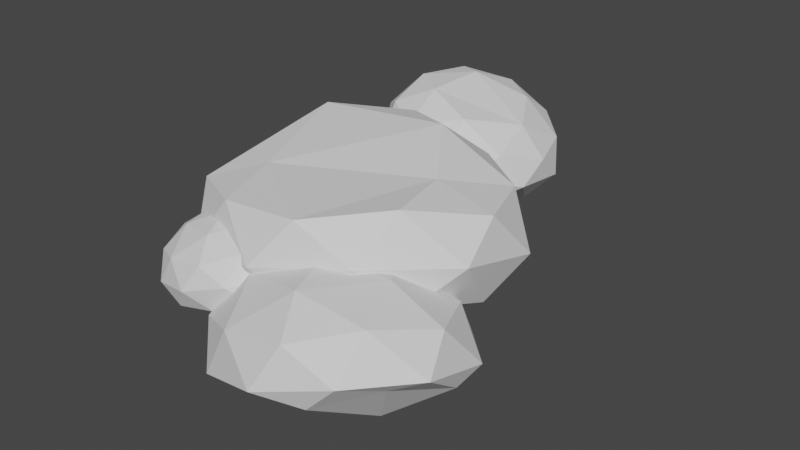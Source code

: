 # Source: cloud_single.blend  (saved by Blender 3.0.42; exported with 4.5.12 LTS)
import bpy
from mathutils import Matrix  # noqa: F401  (used for matrix-valued properties, if any)

bpy.ops.wm.read_factory_settings(use_empty=True)
scene = bpy.context.scene
scene.name = 'Scene'

# ---- world
world_world = bpy.data.worlds.new('World'); scene.world = world_world
world_world.use_nodes = True; world_world.node_tree.nodes.clear()
_N = world_world.node_tree.nodes; _L = world_world.node_tree.links
n0 = _N.new('ShaderNodeOutputWorld'); n0.name = 'World Output'; n0.location = (300, 300)
n1 = _N.new('ShaderNodeBackground'); n1.name = 'Background'; n1.location = (10, 300)
n1.inputs[0].default_value = (0.05088, 0.05088, 0.05088, 1.0)
_L.new(n1.outputs[0], n0.inputs[0])
n0.is_active_output = True
world_world.color = (0.05088, 0.05088, 0.05088)
world_world.use_sun_shadow = False
world_world.sun_shadow_jitter_overblur = 0.0

# ---- meshes
me_icosphere_001 = bpy.data.meshes.new('Icosphere.001')
me_icosphere_001.from_pydata([(-0.06348, 0.5897, -0.08662), (0.1582, 0.4689, -0.04775), (-0.1266, 0.359, -0.04775), (-0.3026, 0.6467, -0.04775), (-0.1207, 0.7989, -0.01488), (0.0864, 0.719, -0.01488), (0.03084, 0.359, 0.1119), (-0.254, 0.4689, 0.1119), (-0.254, 0.8245, 0.1119), (0.03084, 0.9344, 0.1119), (0.2069, 0.6467, 0.1119), (-0.09415, 0.4776, -0.1197), (0.07326, 0.5422, -0.1197), (0.02699, 0.3731, -0.06176), (0.1944, 0.6467, -0.06176), (0.0338, 0.6593, -0.07159), (-0.1976, 0.6467, -0.1197), (-0.2439, 0.4776, -0.06176), (-0.1077, 0.7139, -0.07159), (-0.2439, 0.8158, -0.06176), (-0.005303, 0.8023, -0.02259), (0.223, 0.5422, 0.03206), (0.223, 0.7512, 0.03206), (-0.04788, 0.3085, 0.03206), (0.1195, 0.3731, 0.03206), (-0.3187, 0.5422, 0.03206), (-0.2153, 0.3731, 0.03206), (-0.2153, 0.9203, 0.03206), (-0.3187, 0.7512, 0.03206), (0.1195, 0.9203, 0.03206), (-0.04788, 0.9849, 0.03206), (0.1481, 0.4776, 0.1259), (-0.1227, 0.3731, 0.1259), (-0.2901, 0.6467, 0.1259), (-0.1227, 0.9203, 0.1259), (0.1481, 0.8158, 0.1259), (-0.00161, 0.4776, 0.1839), (0.1019, 0.6467, 0.1839), (-0.169, 0.5422, 0.1839), (-0.169, 0.7512, 0.1839), (-0.00161, 0.8158, 0.1839), (-0.01481, -0.06428, -0.233), (0.3618, -0.2629, -0.1246), (-0.1382, -0.4253, -0.1246), (-0.4472, 0.0, -0.1246), (-0.133, 0.2822, -0.09658), (0.2955, 0.1472, -0.09437), (0.1382, -0.4253, 0.1455), (-0.3618, -0.2629, 0.1455), (-0.3618, 0.2629, 0.1455), (0.1382, 0.4253, 0.1455), (0.4472, 0.0, 0.1455), (-0.08123, -0.25, -0.2464), (0.2127, -0.1545, -0.2464), (0.1314, -0.4045, -0.1483), (0.4253, 0.0, -0.1483), (0.1748, 0.05174, -0.2018), (-0.2629, 0.0, -0.2464), (-0.3441, -0.25, -0.1483), (-0.09304, 0.1389, -0.2017), (-0.3441, 0.25, -0.1483), (0.1006, 0.2784, -0.1129), (0.4755, -0.1545, 0.01044), (0.4755, 0.1545, 0.01044), (-4.762e-09, -0.5, 0.01044), (0.2939, -0.4045, 0.01044), (-0.4755, -0.1545, 0.01044), (-0.2939, -0.4045, 0.01044), (-0.2939, 0.4045, 0.01044), (-0.4755, 0.1545, 0.01044), (0.2939, 0.4045, 0.01044), (-4.762e-09, 0.5, 0.01044), (0.3441, -0.25, 0.1692), (-0.1314, -0.4045, 0.1692), (-0.4253, 0.0, 0.1692), (-0.1314, 0.4045, 0.1692), (0.3441, 0.25, 0.1692), (0.2629, 0.0, 0.2003), (-0.2127, -0.1545, 0.1698), (0.08123, 0.25, 0.2673), (0.1686, -0.4371, -0.3802), (0.4575, -0.5484, -0.2731), (0.07395, -0.6722, -0.2733), (-0.164, -0.3477, -0.2727), (0.06847, -0.02624, -0.2726), (0.4082, -0.2365, -0.2581), (0.2815, -0.701, -0.1214), (-0.1224, -0.5698, -0.1214), (-0.1224, -0.1451, -0.1214), (0.2815, -0.01387, -0.1214), (0.5311, -0.3574, -0.1214), (0.1698, -0.3574, 0.02914), (0.1221, -0.5423, -0.4015), (0.3497, -0.4634, -0.4007), (0.2883, -0.688, -0.3118), (0.5195, -0.321, -0.3078), (0.3089, -0.3058, -0.3527), (-0.01554, -0.3763, -0.3999), (-0.08512, -0.5377, -0.2935), (0.06236, -0.1146, -0.3411), (-0.09814, -0.1375, -0.3136), (0.2315, -0.1272, -0.2788), (0.554, -0.4822, -0.2432), (0.554, -0.2326, -0.2432), (0.1698, -0.7613, -0.2432), (0.4072, -0.6842, -0.2432), (-0.2143, -0.4822, -0.2432), (-0.06755, -0.6842, -0.2432), (-0.06755, -0.03069, -0.2432), (-0.2143, -0.2326, -0.2432), (0.4072, -0.03069, -0.2432), (0.1698, 0.04645, -0.2432), (0.4478, -0.5594, -0.1), (0.06368, -0.6842, -0.1), (-0.1737, -0.3574, -0.1), (0.06368, -0.03069, -0.1), (0.4478, -0.1555, -0.1), (0.2355, -0.5594, -0.01154), (0.3822, -0.3574, -0.01154), (-0.001931, -0.4822, -0.01154), (-0.001931, -0.2326, -0.01154), (0.2355, -0.1555, -0.01154), (-0.2001, -0.4367, -0.1367), (-0.0193, -0.4856, -0.1089), (-0.2467, -0.5595, -0.1089), (-0.3872, -0.3661, -0.1089), (-0.2413, -0.3214, -0.08496), (-0.08841, -0.3671, -0.08273), (-0.121, -0.5595, 0.02825), (-0.3484, -0.4856, 0.02825), (-0.3484, -0.2466, 0.02825), (-0.121, -0.1727, 0.02825), (0.01954, -0.3661, 0.02825), (-0.1838, -0.3661, 0.113), (-0.2208, -0.4798, -0.1708), (-0.08713, -0.4364, -0.1708), (-0.1241, -0.5501, -0.121), (0.009587, -0.3661, -0.121), (-0.3034, -0.3661, -0.1708), (-0.3403, -0.4798, -0.121), (-0.234, -0.3696, -0.1288), (-0.3403, -0.2524, -0.121), (-0.1566, -0.3149, -0.08965), (0.03242, -0.4364, -0.04033), (0.03242, -0.2958, -0.04033), (-0.1838, -0.5935, -0.04033), (-0.05018, -0.5501, -0.04033), (-0.4001, -0.4364, -0.04033), (-0.3175, -0.5501, -0.04033), (-0.3175, -0.1821, -0.04033), (-0.4001, -0.2958, -0.04033), (-0.05018, -0.1821, -0.04033), (-0.1838, -0.1387, -0.04033), (-0.02735, -0.4798, 0.04029), (-0.2436, -0.5501, 0.04029), (-0.3773, -0.3661, 0.04029), (-0.2436, -0.1821, 0.04029), (-0.02735, -0.2524, 0.04029), (-0.1469, -0.4798, 0.09012), (-0.06429, -0.3661, 0.09012), (-0.2806, -0.4364, 0.09012), (-0.2806, -0.2958, 0.09012), (-0.1469, -0.2524, 0.09012)], [], [(0, 12, 11), (1, 12, 14), (0, 11, 16), (0, 16, 18), (0, 18, 15), (1, 14, 21), (2, 13, 23), (3, 17, 25), (4, 19, 27), (5, 20, 29), (1, 21, 24), (2, 23, 26), (3, 25, 28), (4, 27, 30), (5, 29, 22), (6, 31, 36), (7, 32, 38), (8, 33, 39), (9, 34, 40), (10, 35, 37), (37, 35, 40), (35, 9, 40), (40, 34, 39), (34, 8, 39), (36, 37, 40, 39, 38), (39, 33, 38), (33, 7, 38), (38, 32, 36), (32, 6, 36), (36, 31, 37), (31, 10, 37), (22, 35, 10), (22, 29, 35), (29, 9, 35), (30, 34, 9), (30, 27, 34), (27, 8, 34), (28, 33, 8), (28, 25, 33), (25, 7, 33), (26, 32, 7), (26, 23, 32), (23, 6, 32), (24, 31, 6), (24, 21, 31), (21, 10, 31), (29, 30, 9), (29, 20, 30), (20, 4, 30), (27, 28, 8), (27, 19, 28), (19, 3, 28), (25, 26, 7), (25, 17, 26), (17, 2, 26), (23, 24, 6), (23, 13, 24), (13, 1, 24), (21, 22, 10), (21, 14, 22), (14, 5, 22), (15, 20, 5), (15, 18, 20), (18, 4, 20), (18, 19, 4), (18, 16, 19), (16, 3, 19), (16, 17, 3), (16, 11, 17), (11, 2, 17), (14, 15, 5), (14, 12, 15), (12, 0, 15), (11, 13, 2), (11, 12, 13), (12, 1, 13), (41, 53, 52), (42, 53, 55), (41, 52, 57), (41, 57, 59), (41, 59, 56), (42, 55, 62), (43, 54, 64), (44, 58, 66), (45, 60, 68), (46, 61, 70), (42, 62, 65), (43, 64, 67), (44, 66, 69), (45, 68, 71), (46, 70, 63), (48, 73, 78), (50, 75, 79), (51, 76, 77), (76, 50, 79), (49, 74, 48, 78, 73, 47, 72, 77, 76, 79, 75), (72, 51, 77), (63, 76, 51), (63, 70, 76), (70, 50, 76), (71, 75, 50), (71, 68, 75), (68, 49, 75), (69, 74, 49), (69, 66, 74), (66, 48, 74), (67, 73, 48), (67, 64, 73), (64, 47, 73), (65, 72, 47), (65, 62, 72), (62, 51, 72), (70, 71, 50), (70, 61, 71), (61, 45, 71), (68, 69, 49), (68, 60, 69), (60, 44, 69), (66, 67, 48), (66, 58, 67), (58, 43, 67), (64, 65, 47), (64, 54, 65), (54, 42, 65), (62, 63, 51), (62, 55, 63), (55, 46, 63), (56, 61, 46), (56, 59, 61), (59, 45, 61), (59, 60, 45), (59, 57, 60), (57, 44, 60), (57, 58, 44), (57, 52, 58), (52, 43, 58), (55, 56, 46), (55, 53, 56), (53, 41, 56), (52, 54, 43), (52, 53, 54), (53, 42, 54), (80, 93, 92), (81, 93, 95), (80, 92, 97), (80, 97, 99), (80, 99, 96), (81, 95, 102), (82, 94, 104), (83, 98, 106), (84, 100, 108), (85, 101, 110), (81, 102, 105), (82, 104, 107), (83, 106, 109), (84, 108, 111), (85, 110, 103), (86, 112, 117), (87, 113, 119), (88, 114, 120), (89, 115, 121), (90, 116, 118), (118, 121, 91), (118, 116, 121), (116, 89, 121), (121, 120, 91), (121, 115, 120), (115, 88, 120), (120, 119, 91), (120, 114, 119), (114, 87, 119), (119, 117, 91), (119, 113, 117), (113, 86, 117), (117, 118, 91), (117, 112, 118), (112, 90, 118), (103, 116, 90), (103, 110, 116), (110, 89, 116), (111, 115, 89), (111, 108, 115), (108, 88, 115), (109, 114, 88), (109, 106, 114), (106, 87, 114), (107, 113, 87), (107, 104, 113), (104, 86, 113), (105, 112, 86), (105, 102, 112), (102, 90, 112), (110, 111, 89), (110, 101, 111), (101, 84, 111), (108, 109, 88), (108, 100, 109), (100, 83, 109), (106, 107, 87), (106, 98, 107), (98, 82, 107), (104, 105, 86), (104, 94, 105), (94, 81, 105), (102, 103, 90), (102, 95, 103), (95, 85, 103), (96, 101, 85), (96, 99, 101), (99, 84, 101), (99, 100, 84), (99, 97, 100), (97, 83, 100), (97, 98, 83), (97, 92, 98), (92, 82, 98), (95, 96, 85), (95, 93, 96), (93, 80, 96), (92, 94, 82), (92, 93, 94), (93, 81, 94), (122, 135, 134), (123, 135, 137), (122, 134, 138), (122, 138, 140), (122, 140, 43), (123, 137, 143), (124, 136, 145), (125, 139, 147), (126, 141, 149), (127, 142, 151), (123, 143, 146), (124, 145, 148), (125, 147, 150), (126, 149, 152), (127, 151, 144), (128, 153, 158), (129, 154, 160), (130, 155, 161), (131, 156, 162), (132, 157, 159), (159, 162, 133), (159, 157, 162), (157, 131, 162), (162, 161, 133), (162, 156, 161), (156, 130, 161), (161, 160, 133), (161, 155, 160), (155, 129, 160), (160, 158, 133), (160, 154, 158), (154, 128, 158), (158, 159, 133), (158, 153, 159), (153, 132, 159), (144, 157, 132), (144, 151, 157), (151, 131, 157), (152, 156, 131), (152, 149, 156), (149, 130, 156), (150, 155, 130), (150, 147, 155), (147, 129, 155), (148, 154, 129), (148, 145, 154), (145, 128, 154), (146, 153, 128), (146, 143, 153), (143, 132, 153), (151, 152, 131), (151, 142, 152), (142, 126, 152), (149, 150, 130), (149, 141, 150), (141, 125, 150), (147, 148, 129), (147, 139, 148), (139, 124, 148), (145, 146, 128), (145, 136, 146), (136, 123, 146), (143, 144, 132), (143, 137, 144), (137, 127, 144), (43, 142, 127), (43, 140, 142), (140, 126, 142), (140, 141, 126), (140, 138, 141), (138, 125, 141), (138, 139, 125), (138, 134, 139), (134, 124, 139), (137, 43, 127), (137, 135, 43), (135, 122, 43), (134, 136, 124), (134, 135, 136), (135, 123, 136)])
_uv = me_icosphere_001.uv_layers.new(name='UVMap')
_uv.uv.foreach_set('vector', [0.1818, 0.0, 0.2273, 0.07873, 0.1364, 0.07873, 0.2727, 0.1575, 0.3182, 0.07873, 0.3636, 0.1575, 0.9091, 0.0, 0.9545, 0.07873, 0.8636, 0.07873, 0.7273, 0.0, 0.7727, 0.07873, 0.6818, 0.07873, 0.5455, 0.0, 0.5909, 0.07873, 0.5, 0.07873, 0.2727, 0.1575, 0.3636, 0.1575, 0.3182, 0.2362, 0.09091, 0.1575, 0.1818, 0.1575, 0.1364, 0.2362, 0.8182, 0.1575, 0.9091, 0.1575, 0.8636, 0.2362, 0.6364, 0.1575, 0.7273, 0.1575, 0.6818, 0.2362, 0.4545, 0.1575, 0.5455, 0.1575, 0.5, 0.2362, 0.2727, 0.1575, 0.3182, 0.2362, 0.2273, 0.2362, 0.09091, 0.1575, 0.1364, 0.2362, 0.04546, 0.2362, 0.8182, 0.1575, 0.8636, 0.2362, 0.7727, 0.2362, 0.6364, 0.1575, 0.6818, 0.2362, 0.5909, 0.2362, 0.4545, 0.1575, 0.5, 0.2362, 0.4091, 0.2362, 0.1818, 0.3149, 0.2727, 0.3149, 0.2273, 0.3937, 0.0, 0.3149, 0.09091, 0.3149, 0.04546, 0.3937, 0.7273, 0.3149, 0.8182, 0.3149, 0.7727, 0.3937, 0.5455, 0.3149, 0.6364, 0.3149, 0.5909, 0.3937, 0.3636, 0.3149, 0.4545, 0.3149, 0.4091, 0.3937, 0.4091, 0.3937, 0.4545, 0.3149, 0.5, 0.3937, 0.4545, 0.3149, 0.5455, 0.3149, 0.5, 0.3937, 0.5909, 0.3937, 0.6364, 0.3149, 0.6818, 0.3937, 0.6364, 0.3149, 0.7273, 0.3149, 0.6818, 0.3937, 0.2273, 0.3937, 0.4091, 0.3937, 0.5909, 0.3937, 0.7727, 0.3937, 0.04546, 0.3937, 0.7727, 0.3937, 0.8182, 0.3149, 0.8636, 0.3937, 0.8182, 0.3149, 0.9091, 0.3149, 0.8636, 0.3937, 0.04546, 0.3937, 0.09091, 0.3149, 0.1364, 0.3937, 0.09091, 0.3149, 0.1818, 0.3149, 0.1364, 0.3937, 0.2273, 0.3937, 0.2727, 0.3149, 0.3182, 0.3937, 0.2727, 0.3149, 0.3636, 0.3149, 0.3182, 0.3937, 0.4091, 0.2362, 0.4545, 0.3149, 0.3636, 0.3149, 0.4091, 0.2362, 0.5, 0.2362, 0.4545, 0.3149, 0.5, 0.2362, 0.5455, 0.3149, 0.4545, 0.3149, 0.5909, 0.2362, 0.6364, 0.3149, 0.5455, 0.3149, 0.5909, 0.2362, 0.6818, 0.2362, 0.6364, 0.3149, 0.6818, 0.2362, 0.7273, 0.3149, 0.6364, 0.3149, 0.7727, 0.2362, 0.8182, 0.3149, 0.7273, 0.3149, 0.7727, 0.2362, 0.8636, 0.2362, 0.8182, 0.3149, 0.8636, 0.2362, 0.9091, 0.3149, 0.8182, 0.3149, 0.04546, 0.2362, 0.09091, 0.3149, 0.0, 0.3149, 0.04546, 0.2362, 0.1364, 0.2362, 0.09091, 0.3149, 0.1364, 0.2362, 0.1818, 0.3149, 0.09091, 0.3149, 0.2273, 0.2362, 0.2727, 0.3149, 0.1818, 0.3149, 0.2273, 0.2362, 0.3182, 0.2362, 0.2727, 0.3149, 0.3182, 0.2362, 0.3636, 0.3149, 0.2727, 0.3149, 0.5, 0.2362, 0.5909, 0.2362, 0.5455, 0.3149, 0.5, 0.2362, 0.5455, 0.1575, 0.5909, 0.2362, 0.5455, 0.1575, 0.6364, 0.1575, 0.5909, 0.2362, 0.6818, 0.2362, 0.7727, 0.2362, 0.7273, 0.3149, 0.6818, 0.2362, 0.7273, 0.1575, 0.7727, 0.2362, 0.7273, 0.1575, 0.8182, 0.1575, 0.7727, 0.2362, 0.8636, 0.2362, 0.9545, 0.2362, 0.9091, 0.3149, 0.8636, 0.2362, 0.9091, 0.1575, 0.9545, 0.2362, 0.9091, 0.1575, 1.0, 0.1575, 0.9545, 0.2362, 0.1364, 0.2362, 0.2273, 0.2362, 0.1818, 0.3149, 0.1364, 0.2362, 0.1818, 0.1575, 0.2273, 0.2362, 0.1818, 0.1575, 0.2727, 0.1575, 0.2273, 0.2362, 0.3182, 0.2362, 0.4091, 0.2362, 0.3636, 0.3149, 0.3182, 0.2362, 0.3636, 0.1575, 0.4091, 0.2362, 0.3636, 0.1575, 0.4545, 0.1575, 0.4091, 0.2362, 0.5, 0.07873, 0.5455, 0.1575, 0.4545, 0.1575, 0.5, 0.07873, 0.5909, 0.07873, 0.5455, 0.1575, 0.5909, 0.07873, 0.6364, 0.1575, 0.5455, 0.1575, 0.6818, 0.07873, 0.7273, 0.1575, 0.6364, 0.1575, 0.6818, 0.07873, 0.7727, 0.07873, 0.7273, 0.1575, 0.7727, 0.07873, 0.8182, 0.1575, 0.7273, 0.1575, 0.8636, 0.07873, 0.9091, 0.1575, 0.8182, 0.1575, 0.8636, 0.07873, 0.9545, 0.07873, 0.9091, 0.1575, 0.9545, 0.07873, 1.0, 0.1575, 0.9091, 0.1575, 0.3636, 0.1575, 0.4091, 0.07873, 0.4545, 0.1575, 0.3636, 0.1575, 0.3182, 0.07873, 0.4091, 0.07873, 0.3182, 0.07873, 0.3636, 0.0, 0.4091, 0.07873, 0.1364, 0.07873, 0.1818, 0.1575, 0.09091, 0.1575, 0.1364, 0.07873, 0.2273, 0.07873, 0.1818, 0.1575, 0.2273, 0.07873, 0.2727, 0.1575, 0.1818, 0.1575, 0.1818, 0.0, 0.2273, 0.07873, 0.1364, 0.07873, 0.2727, 0.1575, 0.3182, 0.07873, 0.3636, 0.1575, 0.9091, 0.0, 0.9545, 0.07873, 0.8636, 0.07873, 0.7273, 0.0, 0.7727, 0.07873, 0.6818, 0.07873, 0.5455, 0.0, 0.5909, 0.07873, 0.5, 0.07873, 0.2727, 0.1575, 0.3636, 0.1575, 0.3182, 0.2362, 0.09091, 0.1575, 0.1818, 0.1575, 0.1364, 0.2362, 0.8182, 0.1575, 0.9091, 0.1575, 0.8636, 0.2362, 0.6364, 0.1575, 0.7273, 0.1575, 0.6818, 0.2362, 0.4545, 0.1575, 0.5455, 0.1575, 0.5, 0.2362, 0.2727, 0.1575, 0.3182, 0.2362, 0.2273, 0.2362, 0.09091, 0.1575, 0.1364, 0.2362, 0.04546, 0.2362, 0.8182, 0.1575, 0.8636, 0.2362, 0.7727, 0.2362, 0.6364, 0.1575, 0.6818, 0.2362, 0.5909, 0.2362, 0.4545, 0.1575, 0.5, 0.2362, 0.4091, 0.2362, 0.0, 0.3149, 0.09091, 0.3149, 0.04546, 0.3937, 0.5455, 0.3149, 0.6364, 0.3149, 0.5909, 0.3937, 0.3636, 0.3149, 0.4545, 0.3149, 0.4091, 0.3937, 0.4545, 0.3149, 0.5455, 0.3149, 0.5, 0.3937, 0.7273, 0.3149, 0.8182, 0.3149, 0.9091, 0.3149, 0.04546, 0.3937, 0.09091, 0.3149, 0.1818, 0.3149, 0.2727, 0.3149, 0.4091, 0.3937, 0.4545, 0.3149, 0.5909, 0.3937, 0.6364, 0.3149, 0.2727, 0.3149, 0.3636, 0.3149, 0.3182, 0.3937, 0.4091, 0.2362, 0.4545, 0.3149, 0.3636, 0.3149, 0.4091, 0.2362, 0.5, 0.2362, 0.4545, 0.3149, 0.5, 0.2362, 0.5455, 0.3149, 0.4545, 0.3149, 0.5909, 0.2362, 0.6364, 0.3149, 0.5455, 0.3149, 0.5909, 0.2362, 0.6818, 0.2362, 0.6364, 0.3149, 0.6818, 0.2362, 0.7273, 0.3149, 0.6364, 0.3149, 0.7727, 0.2362, 0.8182, 0.3149, 0.7273, 0.3149, 0.7727, 0.2362, 0.8636, 0.2362, 0.8182, 0.3149, 0.8636, 0.2362, 0.9091, 0.3149, 0.8182, 0.3149, 0.04546, 0.2362, 0.09091, 0.3149, 0.0, 0.3149, 0.04546, 0.2362, 0.1364, 0.2362, 0.09091, 0.3149, 0.1364, 0.2362, 0.1818, 0.3149, 0.09091, 0.3149, 0.2273, 0.2362, 0.2727, 0.3149, 0.1818, 0.3149, 0.2273, 0.2362, 0.3182, 0.2362, 0.2727, 0.3149, 0.3182, 0.2362, 0.3636, 0.3149, 0.2727, 0.3149, 0.5, 0.2362, 0.5909, 0.2362, 0.5455, 0.3149, 0.5, 0.2362, 0.5455, 0.1575, 0.5909, 0.2362, 0.5455, 0.1575, 0.6364, 0.1575, 0.5909, 0.2362, 0.6818, 0.2362, 0.7727, 0.2362, 0.7273, 0.3149, 0.6818, 0.2362, 0.7273, 0.1575, 0.7727, 0.2362, 0.7273, 0.1575, 0.8182, 0.1575, 0.7727, 0.2362, 0.8636, 0.2362, 0.9545, 0.2362, 0.9091, 0.3149, 0.8636, 0.2362, 0.9091, 0.1575, 0.9545, 0.2362, 0.9091, 0.1575, 1.0, 0.1575, 0.9545, 0.2362, 0.1364, 0.2362, 0.2273, 0.2362, 0.1818, 0.3149, 0.1364, 0.2362, 0.1818, 0.1575, 0.2273, 0.2362, 0.1818, 0.1575, 0.2727, 0.1575, 0.2273, 0.2362, 0.3182, 0.2362, 0.4091, 0.2362, 0.3636, 0.3149, 0.3182, 0.2362, 0.3636, 0.1575, 0.4091, 0.2362, 0.3636, 0.1575, 0.4545, 0.1575, 0.4091, 0.2362, 0.5, 0.07873, 0.5455, 0.1575, 0.4545, 0.1575, 0.5, 0.07873, 0.5909, 0.07873, 0.5455, 0.1575, 0.5909, 0.07873, 0.6364, 0.1575, 0.5455, 0.1575, 0.6818, 0.07873, 0.7273, 0.1575, 0.6364, 0.1575, 0.6818, 0.07873, 0.7727, 0.07873, 0.7273, 0.1575, 0.7727, 0.07873, 0.8182, 0.1575, 0.7273, 0.1575, 0.8636, 0.07873, 0.9091, 0.1575, 0.8182, 0.1575, 0.8636, 0.07873, 0.9545, 0.07873, 0.9091, 0.1575, 0.9545, 0.07873, 1.0, 0.1575, 0.9091, 0.1575, 0.3636, 0.1575, 0.4091, 0.07873, 0.4545, 0.1575, 0.3636, 0.1575, 0.3182, 0.07873, 0.4091, 0.07873, 0.3182, 0.07873, 0.3636, 0.0, 0.4091, 0.07873, 0.1364, 0.07873, 0.1818, 0.1575, 0.09091, 0.1575, 0.1364, 0.07873, 0.2273, 0.07873, 0.1818, 0.1575, 0.2273, 0.07873, 0.2727, 0.1575, 0.1818, 0.1575, 0.1818, 0.0, 0.2273, 0.07873, 0.1364, 0.07873, 0.2727, 0.1575, 0.3182, 0.07873, 0.3636, 0.1575, 0.9091, 0.0, 0.9545, 0.07873, 0.8636, 0.07873, 0.7273, 0.0, 0.7727, 0.07873, 0.6818, 0.07873, 0.5455, 0.0, 0.5909, 0.07873, 0.5, 0.07873, 0.2727, 0.1575, 0.3636, 0.1575, 0.3182, 0.2362, 0.09091, 0.1575, 0.1818, 0.1575, 0.1364, 0.2362, 0.8182, 0.1575, 0.9091, 0.1575, 0.8636, 0.2362, 0.6364, 0.1575, 0.7273, 0.1575, 0.6818, 0.2362, 0.4545, 0.1575, 0.5455, 0.1575, 0.5, 0.2362, 0.2727, 0.1575, 0.3182, 0.2362, 0.2273, 0.2362, 0.09091, 0.1575, 0.1364, 0.2362, 0.04546, 0.2362, 0.8182, 0.1575, 0.8636, 0.2362, 0.7727, 0.2362, 0.6364, 0.1575, 0.6818, 0.2362, 0.5909, 0.2362, 0.4545, 0.1575, 0.5, 0.2362, 0.4091, 0.2362, 0.1818, 0.3149, 0.2727, 0.3149, 0.2273, 0.3937, 0.0, 0.3149, 0.09091, 0.3149, 0.04546, 0.3937, 0.7273, 0.3149, 0.8182, 0.3149, 0.7727, 0.3937, 0.5455, 0.3149, 0.6364, 0.3149, 0.5909, 0.3937, 0.3636, 0.3149, 0.4545, 0.3149, 0.4091, 0.3937, 0.4091, 0.3937, 0.5, 0.3937, 0.4545, 0.4724, 0.4091, 0.3937, 0.4545, 0.3149, 0.5, 0.3937, 0.4545, 0.3149, 0.5455, 0.3149, 0.5, 0.3937, 0.5909, 0.3937, 0.6818, 0.3937, 0.6364, 0.4724, 0.5909, 0.3937, 0.6364, 0.3149, 0.6818, 0.3937, 0.6364, 0.3149, 0.7273, 0.3149, 0.6818, 0.3937, 0.7727, 0.3937, 0.8636, 0.3937, 0.8182, 0.4724, 0.7727, 0.3937, 0.8182, 0.3149, 0.8636, 0.3937, 0.8182, 0.3149, 0.9091, 0.3149, 0.8636, 0.3937, 0.04546, 0.3937, 0.1364, 0.3937, 0.09091, 0.4724, 0.04546, 0.3937, 0.09091, 0.3149, 0.1364, 0.3937, 0.09091, 0.3149, 0.1818, 0.3149, 0.1364, 0.3937, 0.2273, 0.3937, 0.3182, 0.3937, 0.2727, 0.4724, 0.2273, 0.3937, 0.2727, 0.3149, 0.3182, 0.3937, 0.2727, 0.3149, 0.3636, 0.3149, 0.3182, 0.3937, 0.4091, 0.2362, 0.4545, 0.3149, 0.3636, 0.3149, 0.4091, 0.2362, 0.5, 0.2362, 0.4545, 0.3149, 0.5, 0.2362, 0.5455, 0.3149, 0.4545, 0.3149, 0.5909, 0.2362, 0.6364, 0.3149, 0.5455, 0.3149, 0.5909, 0.2362, 0.6818, 0.2362, 0.6364, 0.3149, 0.6818, 0.2362, 0.7273, 0.3149, 0.6364, 0.3149, 0.7727, 0.2362, 0.8182, 0.3149, 0.7273, 0.3149, 0.7727, 0.2362, 0.8636, 0.2362, 0.8182, 0.3149, 0.8636, 0.2362, 0.9091, 0.3149, 0.8182, 0.3149, 0.04546, 0.2362, 0.09091, 0.3149, 0.0, 0.3149, 0.04546, 0.2362, 0.1364, 0.2362, 0.09091, 0.3149, 0.1364, 0.2362, 0.1818, 0.3149, 0.09091, 0.3149, 0.2273, 0.2362, 0.2727, 0.3149, 0.1818, 0.3149, 0.2273, 0.2362, 0.3182, 0.2362, 0.2727, 0.3149, 0.3182, 0.2362, 0.3636, 0.3149, 0.2727, 0.3149, 0.5, 0.2362, 0.5909, 0.2362, 0.5455, 0.3149, 0.5, 0.2362, 0.5455, 0.1575, 0.5909, 0.2362, 0.5455, 0.1575, 0.6364, 0.1575, 0.5909, 0.2362, 0.6818, 0.2362, 0.7727, 0.2362, 0.7273, 0.3149, 0.6818, 0.2362, 0.7273, 0.1575, 0.7727, 0.2362, 0.7273, 0.1575, 0.8182, 0.1575, 0.7727, 0.2362, 0.8636, 0.2362, 0.9545, 0.2362, 0.9091, 0.3149, 0.8636, 0.2362, 0.9091, 0.1575, 0.9545, 0.2362, 0.9091, 0.1575, 1.0, 0.1575, 0.9545, 0.2362, 0.1364, 0.2362, 0.2273, 0.2362, 0.1818, 0.3149, 0.1364, 0.2362, 0.1818, 0.1575, 0.2273, 0.2362, 0.1818, 0.1575, 0.2727, 0.1575, 0.2273, 0.2362, 0.3182, 0.2362, 0.4091, 0.2362, 0.3636, 0.3149, 0.3182, 0.2362, 0.3636, 0.1575, 0.4091, 0.2362, 0.3636, 0.1575, 0.4545, 0.1575, 0.4091, 0.2362, 0.5, 0.07873, 0.5455, 0.1575, 0.4545, 0.1575, 0.5, 0.07873, 0.5909, 0.07873, 0.5455, 0.1575, 0.5909, 0.07873, 0.6364, 0.1575, 0.5455, 0.1575, 0.6818, 0.07873, 0.7273, 0.1575, 0.6364, 0.1575, 0.6818, 0.07873, 0.7727, 0.07873, 0.7273, 0.1575, 0.7727, 0.07873, 0.8182, 0.1575, 0.7273, 0.1575, 0.8636, 0.07873, 0.9091, 0.1575, 0.8182, 0.1575, 0.8636, 0.07873, 0.9545, 0.07873, 0.9091, 0.1575, 0.9545, 0.07873, 1.0, 0.1575, 0.9091, 0.1575, 0.3636, 0.1575, 0.4091, 0.07873, 0.4545, 0.1575, 0.3636, 0.1575, 0.3182, 0.07873, 0.4091, 0.07873, 0.3182, 0.07873, 0.3636, 0.0, 0.4091, 0.07873, 0.1364, 0.07873, 0.1818, 0.1575, 0.09091, 0.1575, 0.1364, 0.07873, 0.2273, 0.07873, 0.1818, 0.1575, 0.2273, 0.07873, 0.2727, 0.1575, 0.1818, 0.1575, 0.1818, 0.0, 0.2273, 0.07873, 0.1364, 0.07873, 0.2727, 0.1575, 0.3182, 0.07873, 0.3636, 0.1575, 0.9091, 0.0, 0.9545, 0.07873, 0.8636, 0.07873, 0.7273, 0.0, 0.7727, 0.07873, 0.6818, 0.07873, 0.5455, 0.0, 0.5909, 0.07873, 0.5, 0.07873, 0.2727, 0.1575, 0.3636, 0.1575, 0.3182, 0.2362, 0.09091, 0.1575, 0.1818, 0.1575, 0.1364, 0.2362, 0.8182, 0.1575, 0.9091, 0.1575, 0.8636, 0.2362, 0.6364, 0.1575, 0.7273, 0.1575, 0.6818, 0.2362, 0.4545, 0.1575, 0.5455, 0.1575, 0.5, 0.2362, 0.2727, 0.1575, 0.3182, 0.2362, 0.2273, 0.2362, 0.09091, 0.1575, 0.1364, 0.2362, 0.04546, 0.2362, 0.8182, 0.1575, 0.8636, 0.2362, 0.7727, 0.2362, 0.6364, 0.1575, 0.6818, 0.2362, 0.5909, 0.2362, 0.4545, 0.1575, 0.5, 0.2362, 0.4091, 0.2362, 0.1818, 0.3149, 0.2727, 0.3149, 0.2273, 0.3937, 0.0, 0.3149, 0.09091, 0.3149, 0.04546, 0.3937, 0.7273, 0.3149, 0.8182, 0.3149, 0.7727, 0.3937, 0.5455, 0.3149, 0.6364, 0.3149, 0.5909, 0.3937, 0.3636, 0.3149, 0.4545, 0.3149, 0.4091, 0.3937, 0.4091, 0.3937, 0.5, 0.3937, 0.4545, 0.4724, 0.4091, 0.3937, 0.4545, 0.3149, 0.5, 0.3937, 0.4545, 0.3149, 0.5455, 0.3149, 0.5, 0.3937, 0.5909, 0.3937, 0.6818, 0.3937, 0.6364, 0.4724, 0.5909, 0.3937, 0.6364, 0.3149, 0.6818, 0.3937, 0.6364, 0.3149, 0.7273, 0.3149, 0.6818, 0.3937, 0.7727, 0.3937, 0.8636, 0.3937, 0.8182, 0.4724, 0.7727, 0.3937, 0.8182, 0.3149, 0.8636, 0.3937, 0.8182, 0.3149, 0.9091, 0.3149, 0.8636, 0.3937, 0.04546, 0.3937, 0.1364, 0.3937, 0.09091, 0.4724, 0.04546, 0.3937, 0.09091, 0.3149, 0.1364, 0.3937, 0.09091, 0.3149, 0.1818, 0.3149, 0.1364, 0.3937, 0.2273, 0.3937, 0.3182, 0.3937, 0.2727, 0.4724, 0.2273, 0.3937, 0.2727, 0.3149, 0.3182, 0.3937, 0.2727, 0.3149, 0.3636, 0.3149, 0.3182, 0.3937, 0.4091, 0.2362, 0.4545, 0.3149, 0.3636, 0.3149, 0.4091, 0.2362, 0.5, 0.2362, 0.4545, 0.3149, 0.5, 0.2362, 0.5455, 0.3149, 0.4545, 0.3149, 0.5909, 0.2362, 0.6364, 0.3149, 0.5455, 0.3149, 0.5909, 0.2362, 0.6818, 0.2362, 0.6364, 0.3149, 0.6818, 0.2362, 0.7273, 0.3149, 0.6364, 0.3149, 0.7727, 0.2362, 0.8182, 0.3149, 0.7273, 0.3149, 0.7727, 0.2362, 0.8636, 0.2362, 0.8182, 0.3149, 0.8636, 0.2362, 0.9091, 0.3149, 0.8182, 0.3149, 0.04546, 0.2362, 0.09091, 0.3149, 0.0, 0.3149, 0.04546, 0.2362, 0.1364, 0.2362, 0.09091, 0.3149, 0.1364, 0.2362, 0.1818, 0.3149, 0.09091, 0.3149, 0.2273, 0.2362, 0.2727, 0.3149, 0.1818, 0.3149, 0.2273, 0.2362, 0.3182, 0.2362, 0.2727, 0.3149, 0.3182, 0.2362, 0.3636, 0.3149, 0.2727, 0.3149, 0.5, 0.2362, 0.5909, 0.2362, 0.5455, 0.3149, 0.5, 0.2362, 0.5455, 0.1575, 0.5909, 0.2362, 0.5455, 0.1575, 0.6364, 0.1575, 0.5909, 0.2362, 0.6818, 0.2362, 0.7727, 0.2362, 0.7273, 0.3149, 0.6818, 0.2362, 0.7273, 0.1575, 0.7727, 0.2362, 0.7273, 0.1575, 0.8182, 0.1575, 0.7727, 0.2362, 0.8636, 0.2362, 0.9545, 0.2362, 0.9091, 0.3149, 0.8636, 0.2362, 0.9091, 0.1575, 0.9545, 0.2362, 0.9091, 0.1575, 1.0, 0.1575, 0.9545, 0.2362, 0.1364, 0.2362, 0.2273, 0.2362, 0.1818, 0.3149, 0.1364, 0.2362, 0.1818, 0.1575, 0.2273, 0.2362, 0.1818, 0.1575, 0.2727, 0.1575, 0.2273, 0.2362, 0.3182, 0.2362, 0.4091, 0.2362, 0.3636, 0.3149, 0.3182, 0.2362, 0.3636, 0.1575, 0.4091, 0.2362, 0.3636, 0.1575, 0.4545, 0.1575, 0.4091, 0.2362, 0.5, 0.07873, 0.5455, 0.1575, 0.4545, 0.1575, 0.5, 0.07873, 0.5909, 0.07873, 0.5455, 0.1575, 0.5909, 0.07873, 0.6364, 0.1575, 0.5455, 0.1575, 0.6818, 0.07873, 0.7273, 0.1575, 0.6364, 0.1575, 0.6818, 0.07873, 0.7727, 0.07873, 0.7273, 0.1575, 0.7727, 0.07873, 0.8182, 0.1575, 0.7273, 0.1575, 0.8636, 0.07873, 0.9091, 0.1575, 0.8182, 0.1575, 0.8636, 0.07873, 0.9545, 0.07873, 0.9091, 0.1575, 0.9545, 0.07873, 1.0, 0.1575, 0.9091, 0.1575, 0.3636, 0.1575, 0.4091, 0.07873, 0.4545, 0.1575, 0.3636, 0.1575, 0.3182, 0.07873, 0.4091, 0.07873, 0.3182, 0.07873, 0.3636, 0.0, 0.4091, 0.07873, 0.1364, 0.07873, 0.1818, 0.1575, 0.09091, 0.1575, 0.1364, 0.07873, 0.2273, 0.07873, 0.1818, 0.1575, 0.2273, 0.07873, 0.2727, 0.1575, 0.1818, 0.1575])
me_icosphere_001.use_remesh_fix_poles = True
me_icosphere_001.use_remesh_preserve_attributes = False
me_icosphere_001.update()

# ---- objects
ob_cloud = bpy.data.objects.new('Cloud', me_icosphere_001)

# ---- transforms, parenting, visibility, modifiers, constraints
ob_cloud.location = (0.0, 0.0, 0.0)
_m = ob_cloud.modifiers.new('Decimate', 'DECIMATE')
_m.decimate_type = 'UNSUBDIV'
_m.ratio = 0.3333
_m.iterations = 3
_m = ob_cloud.modifiers.new('SimpleDeform', 'SIMPLE_DEFORM')
_m.deform_method = 'STRETCH'
_m.factor = 0.0654
_m.angle = 0.0654
_m = ob_cloud.modifiers.new('SimpleDeform.001', 'SIMPLE_DEFORM')
_m.deform_axis = 'Y'
_m.factor = 0.8547
_m.angle = 0.8547

# ---- collection membership
scene.collection.objects.link(ob_cloud)

# ---- scene / render settings (as saved in the file)
scene.frame_start = 1; scene.frame_end = 250; scene.frame_set(1)
scene.render.engine = 'BLENDER_EEVEE_NEXT'
scene.cycles.use_denoising = False
scene.cycles.samples = 128
scene.cycles.sampling_pattern = 'TABULATED_SOBOL'
scene.cycles.use_adaptive_sampling = False
scene.cycles.use_light_tree = False
scene.view_settings.view_transform = 'Filmic'
bpy.context.view_layer.update()

# ---- added for rendering (the .blend has no active camera and no usable light): camera, sun
cam_auto = bpy.data.cameras.new('AutoCamera')
cam_auto.lens = 50.0
cam_auto.sensor_width = 36.0
cam_auto.clip_end = 1000.0
ob_auto_camera = bpy.data.objects.new('AutoCamera', cam_auto)
scene.collection.objects.link(ob_auto_camera)
ob_auto_camera.location = (1.98723, -2.20707, 1.47417)
ob_auto_camera.rotation_euler = (1.09748, -7.21219e-08, 0.694738)
scene.camera = ob_auto_camera
light_auto_sun = bpy.data.lights.new('AutoSun', 'SUN')
light_auto_sun.energy = 3.0
light_auto_sun.angle = 0.0523599
ob_auto_sun = bpy.data.objects.new('AutoSun', light_auto_sun)
scene.collection.objects.link(ob_auto_sun)
ob_auto_sun.rotation_euler = (0.872665, 0.174533, 0.523599)
bpy.context.view_layer.update()

